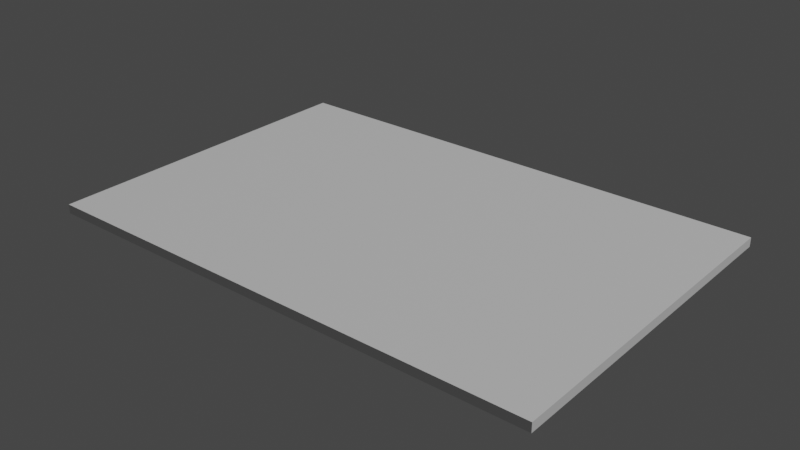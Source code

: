 # Source: gamestop_x_loopring.blend  (saved by Blender 2.82.7; exported with 4.5.12 LTS)
import bpy
from mathutils import Matrix  # noqa: F401  (used for matrix-valued properties, if any)

bpy.ops.wm.read_factory_settings(use_empty=True)
scene = bpy.context.scene
scene.name = 'Scene'

# ---- collections
col_collection = bpy.data.collections.new('Collection'); scene.collection.children.link(col_collection)

# ---- world
world_world = bpy.data.worlds.new('World'); scene.world = world_world
world_world.use_nodes = True; world_world.node_tree.nodes.clear()
_N = world_world.node_tree.nodes; _L = world_world.node_tree.links
n0 = _N.new('ShaderNodeOutputWorld'); n0.name = 'World Output'; n0.location = (300, 300)
n1 = _N.new('ShaderNodeBackground'); n1.name = 'Background'; n1.location = (10, 300)
n1.inputs[0].default_value = (0.05088, 0.05088, 0.05088, 1.0)
_L.new(n1.outputs[0], n0.inputs[0])
n0.is_active_output = True
world_world.color = (0.05088, 0.05088, 0.05088)
world_world.use_sun_shadow = False
world_world.sun_shadow_jitter_overblur = 0.0

# ---- lights
light_light = bpy.data.lights.new('Light', 'POINT')
light_light.transmission_factor = 0.0
light_light.energy = 1000.0
light_light.shadow_soft_size = 0.1
light_light.shadow_maximum_resolution = 0.006
light_light.use_absolute_resolution = True

# ---- meshes
me_cube_001 = bpy.data.meshes.new('Cube.001')
me_cube_001.from_pydata([(-0.075, -0.075, -0.075), (-0.075, -0.075, 0.075), (-0.075, 0.075, -0.075), (-0.075, 0.075, 0.075), (0.075, -0.075, -0.075), (0.075, -0.075, 0.075), (0.075, 0.075, -0.075), (0.075, 0.075, 0.075)], [], [(0, 1, 3, 2), (2, 3, 7, 6), (6, 7, 5, 4), (4, 5, 1, 0), (2, 6, 4, 0), (7, 3, 1, 5)])
_uv = me_cube_001.uv_layers.new(name='UVMap')
_uv.uv.foreach_set('vector', [0.375, 0.0, 0.625, 0.0, 0.625, 0.25, 0.375, 0.25, 0.375, 0.25, 0.625, 0.25, 0.625, 0.5, 0.375, 0.5, 0.375, 0.5, 0.625, 0.5, 0.625, 0.75, 0.375, 0.75, 0.375, 0.75, 0.625, 0.75, 0.625, 1.0, 0.375, 1.0, 0.125, 0.5, 0.375, 0.5, 0.375, 0.75, 0.125, 0.75, 0.625, 0.5, 0.875, 0.5, 0.875, 0.75, 0.625, 0.75])
me_cube_001.use_remesh_fix_poles = True
me_cube_001.use_remesh_preserve_attributes = False
me_cube_001.use_mirror_vertex_groups = False
me_cube_001.update()

# ---- objects
ob_light = bpy.data.objects.new('Light', light_light)
ob_cube = bpy.data.objects.new('Cube', me_cube_001)

# ---- transforms, parenting, visibility, modifiers, constraints
ob_light.location = (4.076, 1.005, 5.904)
ob_light.rotation_euler = (0.6503, 0.05522, 1.866)
ob_light.lock_rotations_4d = False
ob_light.empty_display_type = 'ARROWS'
ob_light.color = (0.0, 0.0, 0.0, 0.0)
ob_light.lineart.crease_threshold = 0.0
ob_cube.location = (0.0, 0.0, -0.002)
ob_cube.scale = (1.5, 1.0, 0.02667)
ob_cube.display_type = 'WIRE'
ob_cube.display.show_shadows = False
ob_cube.lineart.crease_threshold = 0.0

# ---- collection membership
col_collection.objects.link(ob_light)
col_collection.objects.link(ob_cube)

# ---- scene / render settings (as saved in the file)
scene.frame_start = 1; scene.frame_end = 250; scene.frame_set(72)
scene.render.engine = 'BLENDER_EEVEE_NEXT'
scene.cycles.use_denoising = False
scene.cycles.samples = 128
scene.cycles.sampling_pattern = 'TABULATED_SOBOL'
scene.cycles.use_adaptive_sampling = False
scene.cycles.use_light_tree = False
scene.view_settings.view_transform = 'Filmic'
bpy.context.view_layer.update()

# ---- added for rendering (the .blend has no active camera): camera
cam_auto = bpy.data.cameras.new('AutoCamera')
cam_auto.lens = 50.0
cam_auto.sensor_width = 36.0
cam_auto.clip_end = 1000.0
ob_auto_camera = bpy.data.objects.new('AutoCamera', cam_auto)
scene.collection.objects.link(ob_auto_camera)
ob_auto_camera.location = (0.250223, -0.300268, 0.198179)
ob_auto_camera.rotation_euler = (1.09748, -7.21219e-08, 0.694738)
scene.camera = ob_auto_camera
bpy.context.view_layer.update()
